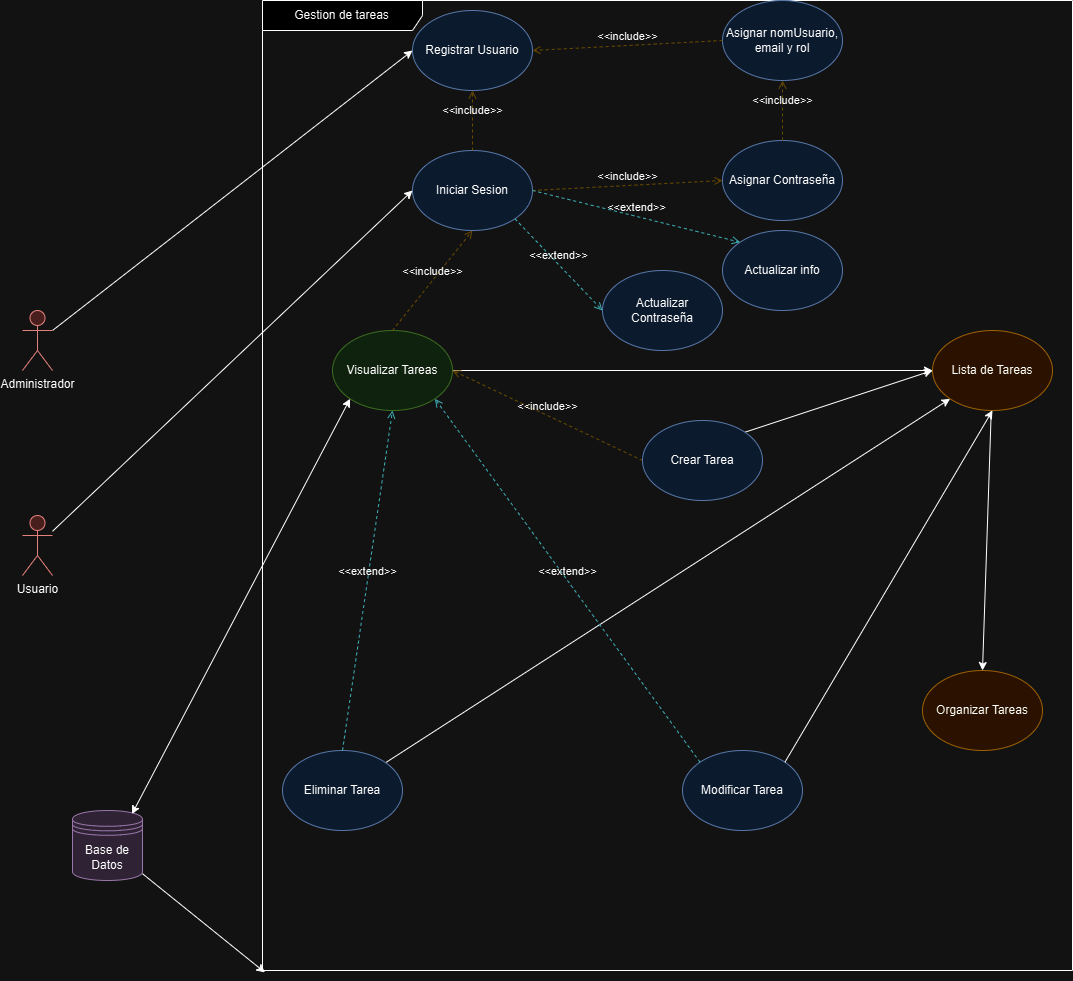

The diagram above was exported from draw.io. Its source (the exported page's mxGraphModel, read from the mxfile embedded in the PNG):
<mxGraphModel dx="2799" dy="869" grid="1" gridSize="10" guides="1" tooltips="1" connect="1" arrows="1" fold="1" page="1" pageScale="1" pageWidth="827" pageHeight="1169" math="0" shadow="0">
  <root>
    <mxCell id="0" />
    <mxCell id="1" parent="0" />
    <mxCell id="v92sW3H4H_2lFpXixsRG-1" value="Gestion de tareas" style="shape=umlFrame;whiteSpace=wrap;html=1;pointerEvents=0;recursiveResize=0;container=1;collapsible=0;width=160;" parent="1" vertex="1">
      <mxGeometry x="160" y="40" width="810" height="970" as="geometry" />
    </mxCell>
    <mxCell id="X2GT9M1gEb3Sjmhm2MPt-1" value="Iniciar Sesion" style="ellipse;whiteSpace=wrap;html=1;fillColor=#dae8fc;strokeColor=#6c8ebf;" parent="v92sW3H4H_2lFpXixsRG-1" vertex="1">
      <mxGeometry x="150" y="150" width="120" height="80" as="geometry" />
    </mxCell>
    <mxCell id="X2GT9M1gEb3Sjmhm2MPt-2" value="Registrar Usuario" style="ellipse;whiteSpace=wrap;html=1;fillColor=#dae8fc;strokeColor=#6c8ebf;" parent="v92sW3H4H_2lFpXixsRG-1" vertex="1">
      <mxGeometry x="150" y="10" width="120" height="80" as="geometry" />
    </mxCell>
    <mxCell id="UAXUv1X9bGJZTw7tdCnw-74" style="rounded=0;orthogonalLoop=1;jettySize=auto;html=1;entryX=0.5;entryY=0;entryDx=0;entryDy=0;" parent="v92sW3H4H_2lFpXixsRG-1" source="X2GT9M1gEb3Sjmhm2MPt-3" target="UAXUv1X9bGJZTw7tdCnw-72" edge="1">
      <mxGeometry relative="1" as="geometry" />
    </mxCell>
    <mxCell id="X2GT9M1gEb3Sjmhm2MPt-3" value="Lista de Tareas" style="ellipse;whiteSpace=wrap;html=1;fillColor=#ffe6cc;strokeColor=#d79b00;" parent="v92sW3H4H_2lFpXixsRG-1" vertex="1">
      <mxGeometry x="670" y="330" width="120" height="80" as="geometry" />
    </mxCell>
    <mxCell id="X2GT9M1gEb3Sjmhm2MPt-5" value="&amp;lt;&amp;lt;include&amp;gt;&amp;gt;" style="html=1;verticalAlign=bottom;labelBackgroundColor=none;endArrow=open;endFill=0;dashed=1;rounded=0;exitX=0.5;exitY=0;exitDx=0;exitDy=0;fillColor=#fff2cc;strokeColor=#d6b656;gradientColor=#ffd966;entryX=0.5;entryY=1;entryDx=0;entryDy=0;" parent="v92sW3H4H_2lFpXixsRG-1" source="X2GT9M1gEb3Sjmhm2MPt-1" target="X2GT9M1gEb3Sjmhm2MPt-2" edge="1">
      <mxGeometry width="160" relative="1" as="geometry">
        <mxPoint x="-10" y="-15" as="sourcePoint" />
        <mxPoint x="140" y="260" as="targetPoint" />
      </mxGeometry>
    </mxCell>
    <mxCell id="UAXUv1X9bGJZTw7tdCnw-16" value="" style="endArrow=classic;html=1;rounded=0;exitX=1;exitY=0;exitDx=0;exitDy=0;entryX=0;entryY=0.5;entryDx=0;entryDy=0;" parent="v92sW3H4H_2lFpXixsRG-1" source="UAXUv1X9bGJZTw7tdCnw-5" target="X2GT9M1gEb3Sjmhm2MPt-3" edge="1">
      <mxGeometry width="50" height="50" relative="1" as="geometry">
        <mxPoint x="310" y="570" as="sourcePoint" />
        <mxPoint x="360" y="520" as="targetPoint" />
      </mxGeometry>
    </mxCell>
    <mxCell id="UAXUv1X9bGJZTw7tdCnw-38" value="Modificar Tarea" style="ellipse;whiteSpace=wrap;html=1;fillColor=#dae8fc;strokeColor=#6c8ebf;" parent="v92sW3H4H_2lFpXixsRG-1" vertex="1">
      <mxGeometry x="420" y="750" width="120" height="80" as="geometry" />
    </mxCell>
    <mxCell id="UAXUv1X9bGJZTw7tdCnw-61" style="rounded=0;orthogonalLoop=1;jettySize=auto;html=1;entryX=0;entryY=0.5;entryDx=0;entryDy=0;" parent="v92sW3H4H_2lFpXixsRG-1" source="UAXUv1X9bGJZTw7tdCnw-45" target="X2GT9M1gEb3Sjmhm2MPt-3" edge="1">
      <mxGeometry relative="1" as="geometry" />
    </mxCell>
    <mxCell id="UAXUv1X9bGJZTw7tdCnw-45" value="Visualizar Tareas" style="ellipse;whiteSpace=wrap;html=1;fillColor=#d5e8d4;strokeColor=#82b366;" parent="v92sW3H4H_2lFpXixsRG-1" vertex="1">
      <mxGeometry x="70" y="330" width="120" height="80" as="geometry" />
    </mxCell>
    <mxCell id="UAXUv1X9bGJZTw7tdCnw-50" value="&amp;lt;&amp;lt;include&amp;gt;&amp;gt;" style="html=1;verticalAlign=bottom;labelBackgroundColor=none;endArrow=open;endFill=0;dashed=1;rounded=0;exitX=0;exitY=0.5;exitDx=0;exitDy=0;entryX=1;entryY=0.5;entryDx=0;entryDy=0;fillColor=#fff2cc;gradientColor=#ffd966;strokeColor=#d6b656;" parent="v92sW3H4H_2lFpXixsRG-1" source="UAXUv1X9bGJZTw7tdCnw-5" target="UAXUv1X9bGJZTw7tdCnw-45" edge="1">
      <mxGeometry width="160" relative="1" as="geometry">
        <mxPoint x="430" y="420" as="sourcePoint" />
        <mxPoint x="300" y="340" as="targetPoint" />
      </mxGeometry>
    </mxCell>
    <mxCell id="UAXUv1X9bGJZTw7tdCnw-56" value="&amp;lt;&amp;lt;include&amp;gt;&amp;gt;" style="html=1;verticalAlign=bottom;labelBackgroundColor=none;endArrow=open;endFill=0;dashed=1;rounded=0;exitX=0.5;exitY=0;exitDx=0;exitDy=0;entryX=0.5;entryY=1;entryDx=0;entryDy=0;fillColor=#fff2cc;gradientColor=#ffd966;strokeColor=#d6b656;" parent="v92sW3H4H_2lFpXixsRG-1" source="UAXUv1X9bGJZTw7tdCnw-45" target="X2GT9M1gEb3Sjmhm2MPt-1" edge="1">
      <mxGeometry width="160" relative="1" as="geometry">
        <mxPoint x="190" y="300" as="sourcePoint" />
        <mxPoint x="350" y="300" as="targetPoint" />
      </mxGeometry>
    </mxCell>
    <mxCell id="UAXUv1X9bGJZTw7tdCnw-66" style="rounded=0;orthogonalLoop=1;jettySize=auto;html=1;entryX=0;entryY=1;entryDx=0;entryDy=0;" parent="v92sW3H4H_2lFpXixsRG-1" source="UAXUv1X9bGJZTw7tdCnw-62" target="X2GT9M1gEb3Sjmhm2MPt-3" edge="1">
      <mxGeometry relative="1" as="geometry" />
    </mxCell>
    <mxCell id="UAXUv1X9bGJZTw7tdCnw-62" value="Eliminar Tarea" style="ellipse;whiteSpace=wrap;html=1;fillColor=#dae8fc;strokeColor=#6c8ebf;" parent="v92sW3H4H_2lFpXixsRG-1" vertex="1">
      <mxGeometry x="20" y="750" width="120" height="80" as="geometry" />
    </mxCell>
    <mxCell id="UAXUv1X9bGJZTw7tdCnw-64" value="&amp;lt;&amp;lt;extend&amp;gt;&amp;gt;" style="html=1;verticalAlign=bottom;labelBackgroundColor=none;endArrow=open;endFill=0;dashed=1;rounded=0;exitX=0.5;exitY=0;exitDx=0;exitDy=0;entryX=0.5;entryY=1;entryDx=0;entryDy=0;fillColor=#b0e3e6;strokeColor=#0e8088;" parent="v92sW3H4H_2lFpXixsRG-1" source="UAXUv1X9bGJZTw7tdCnw-62" target="UAXUv1X9bGJZTw7tdCnw-45" edge="1">
      <mxGeometry width="160" relative="1" as="geometry">
        <mxPoint x="252" y="842" as="sourcePoint" />
        <mxPoint x="240" y="300" as="targetPoint" />
      </mxGeometry>
    </mxCell>
    <mxCell id="UAXUv1X9bGJZTw7tdCnw-72" value="Organizar Tareas" style="ellipse;whiteSpace=wrap;html=1;fillColor=#ffe6cc;strokeColor=#d79b00;" parent="v92sW3H4H_2lFpXixsRG-1" vertex="1">
      <mxGeometry x="660" y="670" width="120" height="80" as="geometry" />
    </mxCell>
    <mxCell id="xBjupLSLwWTG94xTYugA-2" value="" style="endArrow=classic;html=1;rounded=0;exitX=1;exitY=0;exitDx=0;exitDy=0;entryX=0.5;entryY=1;entryDx=0;entryDy=0;" parent="v92sW3H4H_2lFpXixsRG-1" source="UAXUv1X9bGJZTw7tdCnw-38" target="X2GT9M1gEb3Sjmhm2MPt-3" edge="1">
      <mxGeometry width="50" height="50" relative="1" as="geometry">
        <mxPoint x="472" y="582" as="sourcePoint" />
        <mxPoint x="800" y="570" as="targetPoint" />
      </mxGeometry>
    </mxCell>
    <mxCell id="UAXUv1X9bGJZTw7tdCnw-5" value="Crear Tarea" style="ellipse;whiteSpace=wrap;html=1;fillColor=#dae8fc;strokeColor=#6c8ebf;" parent="v92sW3H4H_2lFpXixsRG-1" vertex="1">
      <mxGeometry x="380" y="420" width="120" height="80" as="geometry" />
    </mxCell>
    <mxCell id="xBjupLSLwWTG94xTYugA-3" value="&amp;lt;&amp;lt;extend&amp;gt;&amp;gt;" style="html=1;verticalAlign=bottom;labelBackgroundColor=none;endArrow=open;endFill=0;dashed=1;rounded=0;exitX=0;exitY=0;exitDx=0;exitDy=0;entryX=1;entryY=1;entryDx=0;entryDy=0;fillColor=#b0e3e6;strokeColor=#0e8088;" parent="v92sW3H4H_2lFpXixsRG-1" source="UAXUv1X9bGJZTw7tdCnw-38" target="UAXUv1X9bGJZTw7tdCnw-45" edge="1">
      <mxGeometry width="160" relative="1" as="geometry">
        <mxPoint x="230" y="510" as="sourcePoint" />
        <mxPoint x="150" y="340" as="targetPoint" />
      </mxGeometry>
    </mxCell>
    <mxCell id="xBjupLSLwWTG94xTYugA-4" value="Asignar nomUsuario,&lt;div&gt;email y rol&lt;/div&gt;" style="ellipse;whiteSpace=wrap;html=1;fillColor=#dae8fc;strokeColor=#6c8ebf;" parent="v92sW3H4H_2lFpXixsRG-1" vertex="1">
      <mxGeometry x="460" width="120" height="80" as="geometry" />
    </mxCell>
    <mxCell id="xBjupLSLwWTG94xTYugA-5" value="&amp;lt;&amp;lt;include&amp;gt;&amp;gt;" style="html=1;verticalAlign=bottom;labelBackgroundColor=none;endArrow=open;endFill=0;dashed=1;rounded=0;exitX=0;exitY=0.5;exitDx=0;exitDy=0;fillColor=#fff2cc;strokeColor=#d6b656;gradientColor=#ffd966;entryX=1;entryY=0.5;entryDx=0;entryDy=0;" parent="v92sW3H4H_2lFpXixsRG-1" source="xBjupLSLwWTG94xTYugA-4" target="X2GT9M1gEb3Sjmhm2MPt-2" edge="1">
      <mxGeometry width="160" relative="1" as="geometry">
        <mxPoint x="230" y="170" as="sourcePoint" />
        <mxPoint x="204" y="120" as="targetPoint" />
      </mxGeometry>
    </mxCell>
    <mxCell id="xBjupLSLwWTG94xTYugA-6" value="Asignar Contraseña" style="ellipse;whiteSpace=wrap;html=1;fillColor=#dae8fc;strokeColor=#6c8ebf;" parent="v92sW3H4H_2lFpXixsRG-1" vertex="1">
      <mxGeometry x="460" y="140" width="120" height="80" as="geometry" />
    </mxCell>
    <mxCell id="xBjupLSLwWTG94xTYugA-8" value="&amp;lt;&amp;lt;include&amp;gt;&amp;gt;" style="html=1;verticalAlign=bottom;labelBackgroundColor=none;endArrow=open;endFill=0;dashed=1;rounded=0;exitX=0.5;exitY=0;exitDx=0;exitDy=0;fillColor=#fff2cc;strokeColor=#d6b656;gradientColor=#ffd966;entryX=0.5;entryY=1;entryDx=0;entryDy=0;" parent="v92sW3H4H_2lFpXixsRG-1" source="xBjupLSLwWTG94xTYugA-6" target="xBjupLSLwWTG94xTYugA-4" edge="1">
      <mxGeometry width="160" relative="1" as="geometry">
        <mxPoint x="380" y="80" as="sourcePoint" />
        <mxPoint x="264" y="80" as="targetPoint" />
      </mxGeometry>
    </mxCell>
    <mxCell id="xBjupLSLwWTG94xTYugA-9" value="&amp;lt;&amp;lt;include&amp;gt;&amp;gt;" style="html=1;verticalAlign=bottom;labelBackgroundColor=none;endArrow=open;endFill=0;dashed=1;rounded=0;exitX=1;exitY=0.5;exitDx=0;exitDy=0;fillColor=#fff2cc;strokeColor=#d6b656;gradientColor=#ffd966;entryX=0;entryY=0.5;entryDx=0;entryDy=0;" parent="v92sW3H4H_2lFpXixsRG-1" source="X2GT9M1gEb3Sjmhm2MPt-1" target="xBjupLSLwWTG94xTYugA-6" edge="1">
      <mxGeometry width="160" relative="1" as="geometry">
        <mxPoint x="390" y="90" as="sourcePoint" />
        <mxPoint x="274" y="90" as="targetPoint" />
      </mxGeometry>
    </mxCell>
    <mxCell id="xBjupLSLwWTG94xTYugA-10" value="Actualizar Contraseña" style="ellipse;whiteSpace=wrap;html=1;fillColor=#dae8fc;strokeColor=#6c8ebf;" parent="v92sW3H4H_2lFpXixsRG-1" vertex="1">
      <mxGeometry x="340" y="270" width="120" height="80" as="geometry" />
    </mxCell>
    <mxCell id="xBjupLSLwWTG94xTYugA-11" value="&amp;lt;&amp;lt;extend&amp;gt;&amp;gt;" style="html=1;verticalAlign=bottom;labelBackgroundColor=none;endArrow=open;endFill=0;dashed=1;rounded=0;entryX=0;entryY=0.5;entryDx=0;entryDy=0;fillColor=#b0e3e6;strokeColor=#0e8088;exitX=1;exitY=1;exitDx=0;exitDy=0;" parent="v92sW3H4H_2lFpXixsRG-1" source="X2GT9M1gEb3Sjmhm2MPt-1" target="xBjupLSLwWTG94xTYugA-10" edge="1">
      <mxGeometry width="160" relative="1" as="geometry">
        <mxPoint x="448" y="772" as="sourcePoint" />
        <mxPoint x="182" y="409" as="targetPoint" />
      </mxGeometry>
    </mxCell>
    <mxCell id="emU_4bstG33nI-g1qwhA-1" value="Actualizar info" style="ellipse;whiteSpace=wrap;html=1;fillColor=#dae8fc;strokeColor=#6c8ebf;" vertex="1" parent="v92sW3H4H_2lFpXixsRG-1">
      <mxGeometry x="460" y="230" width="120" height="80" as="geometry" />
    </mxCell>
    <mxCell id="emU_4bstG33nI-g1qwhA-4" value="&amp;lt;&amp;lt;extend&amp;gt;&amp;gt;" style="html=1;verticalAlign=bottom;labelBackgroundColor=none;endArrow=open;endFill=0;dashed=1;rounded=0;entryX=0;entryY=0;entryDx=0;entryDy=0;fillColor=#b0e3e6;strokeColor=#0e8088;exitX=1;exitY=0.5;exitDx=0;exitDy=0;" edge="1" parent="v92sW3H4H_2lFpXixsRG-1" source="X2GT9M1gEb3Sjmhm2MPt-1" target="emU_4bstG33nI-g1qwhA-1">
      <mxGeometry width="160" relative="1" as="geometry">
        <mxPoint x="262" y="228" as="sourcePoint" />
        <mxPoint x="350" y="320" as="targetPoint" />
      </mxGeometry>
    </mxCell>
    <mxCell id="UAXUv1X9bGJZTw7tdCnw-1" style="rounded=0;orthogonalLoop=1;jettySize=auto;html=1;entryX=0;entryY=0.5;entryDx=0;entryDy=0;exitX=1;exitY=0.3333333333333333;exitDx=0;exitDy=0;exitPerimeter=0;" parent="1" source="v92sW3H4H_2lFpXixsRG-2" target="X2GT9M1gEb3Sjmhm2MPt-2" edge="1">
      <mxGeometry relative="1" as="geometry" />
    </mxCell>
    <mxCell id="v92sW3H4H_2lFpXixsRG-2" value="Administrador" style="shape=umlActor;verticalLabelPosition=bottom;verticalAlign=top;html=1;fillColor=#f8cecc;strokeColor=#b85450;" parent="1" vertex="1">
      <mxGeometry x="-80" y="350" width="30" height="60" as="geometry" />
    </mxCell>
    <mxCell id="xBjupLSLwWTG94xTYugA-12" style="rounded=0;orthogonalLoop=1;jettySize=auto;html=1;entryX=0;entryY=0.5;entryDx=0;entryDy=0;" parent="1" source="v92sW3H4H_2lFpXixsRG-4" target="X2GT9M1gEb3Sjmhm2MPt-1" edge="1">
      <mxGeometry relative="1" as="geometry" />
    </mxCell>
    <mxCell id="v92sW3H4H_2lFpXixsRG-4" value="Usuario" style="shape=umlActor;verticalLabelPosition=bottom;verticalAlign=top;html=1;fillColor=#f8cecc;strokeColor=#b85450;" parent="1" vertex="1">
      <mxGeometry x="-80" y="555" width="30" height="60" as="geometry" />
    </mxCell>
    <mxCell id="v92sW3H4H_2lFpXixsRG-8" value="Base de Datos" style="shape=datastore;whiteSpace=wrap;html=1;fillColor=#e1d5e7;strokeColor=#9673a6;" parent="1" vertex="1">
      <mxGeometry x="-30" y="850" width="70" height="70" as="geometry" />
    </mxCell>
    <mxCell id="UAXUv1X9bGJZTw7tdCnw-20" style="rounded=0;orthogonalLoop=1;jettySize=auto;html=1;entryX=0.003;entryY=1.002;entryDx=0;entryDy=0;entryPerimeter=0;" parent="1" source="v92sW3H4H_2lFpXixsRG-8" target="v92sW3H4H_2lFpXixsRG-1" edge="1">
      <mxGeometry relative="1" as="geometry" />
    </mxCell>
    <mxCell id="UAXUv1X9bGJZTw7tdCnw-30" value="" style="endArrow=classic;startArrow=classic;html=1;rounded=0;exitX=0.85;exitY=0.05;exitDx=0;exitDy=0;exitPerimeter=0;entryX=0;entryY=1;entryDx=0;entryDy=0;" parent="1" source="v92sW3H4H_2lFpXixsRG-8" target="UAXUv1X9bGJZTw7tdCnw-45" edge="1">
      <mxGeometry width="50" height="50" relative="1" as="geometry">
        <mxPoint x="150" y="740" as="sourcePoint" />
        <mxPoint x="200" y="690" as="targetPoint" />
      </mxGeometry>
    </mxCell>
  </root>
</mxGraphModel>